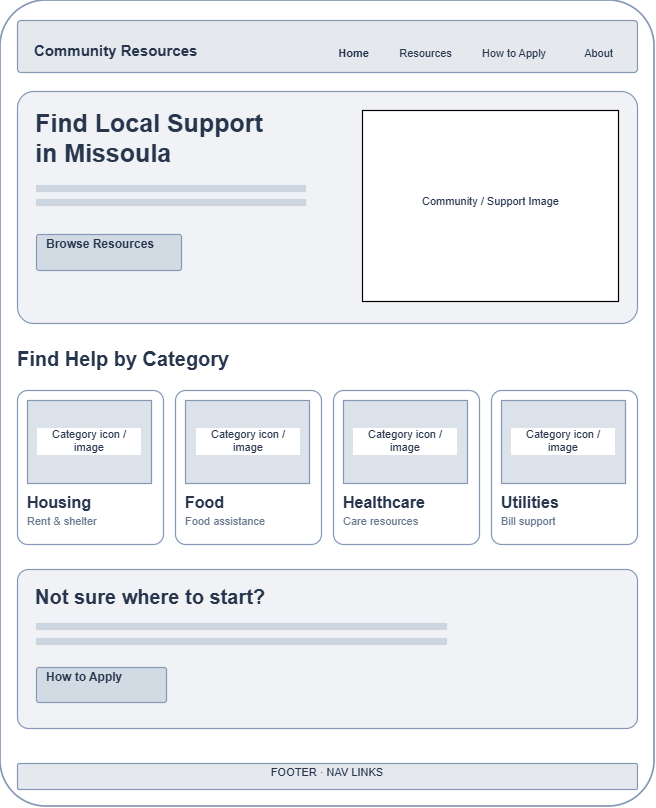

The diagram above was exported from draw.io. Its source (the exported page's mxGraphModel, read from the mxfile embedded in the PNG):
<mxGraphModel dx="1493" dy="826" grid="1" gridSize="10" guides="1" tooltips="1" connect="1" arrows="1" fold="1" page="1" pageScale="1" pageWidth="291" pageHeight="413" math="0" shadow="0">
  <root>
    <mxCell id="0" />
    <mxCell id="1" parent="0" />
    <mxCell id="2" parent="1" style="rounded=1;whiteSpace=wrap;html=1;fillColor=#ffffff;strokeColor=#8598b5;strokeWidth=1.7;arcSize=7;" value="" vertex="1">
      <mxGeometry height="806" width="654" x="109" y="10" as="geometry" />
    </mxCell>
    <mxCell id="3" parent="1" style="rounded=1;whiteSpace=wrap;html=1;fillColor=#e5e9ee;strokeColor=#8598b5;strokeWidth=1.2;arcSize=7;" value="" vertex="1">
      <mxGeometry height="52" width="620" x="126" y="30" as="geometry" />
    </mxCell>
    <mxCell id="4" parent="1" style="text;html=1;whiteSpace=wrap;align=left;verticalAlign=middle;fillColor=none;strokeColor=none;fontColor=#27364d;fontFamily=Arial;fontSize=15;fontStyle=1;spacing=0;overflow=fill;" value="Community Resources" vertex="1">
      <mxGeometry height="29" width="295" x="143" y="52" as="geometry" />
    </mxCell>
    <mxCell id="5" parent="1" style="text;html=1;whiteSpace=wrap;align=center;verticalAlign=middle;fillColor=none;strokeColor=none;fontColor=#27364d;fontFamily=Arial;fontSize=11;fontStyle=1;spacing=0;overflow=fill;" value="Home" vertex="1">
      <mxGeometry height="24" width="55" x="435" y="57" as="geometry" />
    </mxCell>
    <mxCell id="6" parent="1" style="text;html=1;whiteSpace=wrap;align=center;verticalAlign=middle;fillColor=none;strokeColor=none;fontColor=#27364d;fontFamily=Arial;fontSize=11;fontStyle=0;spacing=0;overflow=fill;" value="Resources" vertex="1">
      <mxGeometry height="24" width="83" x="493" y="57" as="geometry" />
    </mxCell>
    <mxCell id="7" parent="1" style="text;html=1;whiteSpace=wrap;align=center;verticalAlign=middle;fillColor=none;strokeColor=none;fontColor=#27364d;fontFamily=Arial;fontSize=11;fontStyle=0;spacing=0;overflow=fill;" value="How to Apply" vertex="1">
      <mxGeometry height="24" width="108" x="569" y="57" as="geometry" />
    </mxCell>
    <mxCell id="8" parent="1" style="text;html=1;whiteSpace=wrap;align=center;verticalAlign=middle;fillColor=none;strokeColor=none;fontColor=#27364d;fontFamily=Arial;fontSize=11;fontStyle=0;spacing=0;overflow=fill;" value="About" vertex="1">
      <mxGeometry height="24" width="47" x="684" y="57" as="geometry" />
    </mxCell>
    <mxCell id="9" parent="1" style="rounded=1;whiteSpace=wrap;html=1;fillColor=#f0f2f5;strokeColor=#8598b5;strokeWidth=1.2;arcSize=7;" value="" vertex="1">
      <mxGeometry height="232" width="620" x="126" y="101" as="geometry" />
    </mxCell>
    <mxCell id="10" parent="1" style="text;html=1;whiteSpace=wrap;align=left;verticalAlign=middle;fillColor=none;strokeColor=none;fontColor=#27364d;fontFamily=Arial;fontSize=25;fontStyle=1;spacing=0;overflow=fill;" value="Find Local Support&#10;in Missoula" vertex="1">
      <mxGeometry height="66" width="307" x="144" y="118" as="geometry" />
    </mxCell>
    <mxCell id="11" parent="1" style="rounded=1;whiteSpace=wrap;html=1;fillColor=#ccd5e0;strokeColor=#ccd5e0;strokeWidth=1.2;arcSize=7;" value="" vertex="1">
      <mxGeometry height="6" width="269" x="145" y="195" as="geometry" />
    </mxCell>
    <mxCell id="12" parent="1" style="rounded=1;whiteSpace=wrap;html=1;fillColor=#ccd5e0;strokeColor=#ccd5e0;strokeWidth=1.2;arcSize=7;" value="" vertex="1">
      <mxGeometry height="6" width="269" x="145" y="209" as="geometry" />
    </mxCell>
    <mxCell id="13" parent="1" style="rounded=1;whiteSpace=wrap;html=1;fillColor=#d2dae4;strokeColor=#8598b5;strokeWidth=1.2;arcSize=7;" value="" vertex="1">
      <mxGeometry height="36" width="145" x="145" y="244" as="geometry" />
    </mxCell>
    <mxCell id="14" parent="1" style="text;html=1;whiteSpace=wrap;align=left;verticalAlign=middle;fillColor=none;strokeColor=none;fontColor=#27364d;fontFamily=Arial;fontSize=12;fontStyle=1;spacing=0;overflow=fill;" value="Browse Resources" vertex="1">
      <mxGeometry height="30" width="125" x="155" y="247" as="geometry" />
    </mxCell>
    <mxCell id="15" parent="1" style="rounded=0;whiteSpace=wrap;html=1;strokeWidth=1.2;arcSize=7;" value="" vertex="1">
      <mxGeometry height="191" width="256" x="471" y="120" as="geometry" />
    </mxCell>
    <mxCell id="18" parent="1" style="rounded=2;whiteSpace=wrap;html=1;fillColor=#ffffff;strokeColor=#ffffff;strokeWidth=0;arcSize=7;" value="" vertex="1">
      <mxGeometry height="24" width="161" x="518.5" y="203.5" as="geometry" />
    </mxCell>
    <mxCell id="19" parent="1" style="text;html=1;whiteSpace=wrap;align=center;verticalAlign=middle;fillColor=none;strokeColor=none;fontColor=#27364d;fontFamily=Arial;fontSize=11;fontStyle=0;spacing=0;overflow=fill;" value="Community / Support Image" vertex="1">
      <mxGeometry height="22" width="155" x="521.5" y="204.5" as="geometry" />
    </mxCell>
    <mxCell id="20" parent="1" style="text;html=1;whiteSpace=wrap;align=left;verticalAlign=middle;fillColor=none;strokeColor=none;fontColor=#27364d;fontFamily=Arial;fontSize=20;fontStyle=1;spacing=0;overflow=fill;" value="Find Help by Category" vertex="1">
      <mxGeometry height="27" width="510" x="126" y="357" as="geometry" />
    </mxCell>
    <mxCell id="21" parent="1" style="rounded=1;whiteSpace=wrap;html=1;fillColor=#ffffff;strokeColor=#8598b5;strokeWidth=1.2;arcSize=7;" value="" vertex="1">
      <mxGeometry height="154" width="146" x="126" y="400" as="geometry" />
    </mxCell>
    <mxCell id="22" parent="1" style="rounded=0;whiteSpace=wrap;html=1;fillColor=#dce2e9;strokeColor=#8598b5;strokeWidth=1.2;arcSize=7;" value="" vertex="1">
      <mxGeometry height="83" width="124" x="136" y="410" as="geometry" />
    </mxCell>
    <mxCell id="26" parent="1" style="text;html=1;whiteSpace=wrap;align=center;verticalAlign=middle;fillColor=default;strokeColor=none;fontColor=#27364d;fontFamily=Arial;fontSize=11;fontStyle=0;spacing=0;overflow=fill;" value="Category icon / image" vertex="1">
      <mxGeometry height="27" width="104" x="146" y="438" as="geometry" />
    </mxCell>
    <mxCell id="27" parent="1" style="text;html=1;whiteSpace=wrap;align=left;verticalAlign=middle;fillColor=none;strokeColor=none;fontColor=#27364d;fontFamily=Arial;fontSize=16;fontStyle=1;spacing=0;overflow=fill;" value="Housing" vertex="1">
      <mxGeometry height="23" width="124" x="136" y="503" as="geometry" />
    </mxCell>
    <mxCell id="28" parent="1" style="text;html=1;whiteSpace=wrap;align=left;verticalAlign=middle;fillColor=none;strokeColor=none;fontColor=#67788f;fontFamily=Arial;fontSize=11;fontStyle=0;spacing=0;overflow=fill;" value="Rent &amp; shelter" vertex="1">
      <mxGeometry height="18" width="124" x="136" y="525" as="geometry" />
    </mxCell>
    <mxCell id="29" parent="1" style="rounded=1;whiteSpace=wrap;html=1;fillColor=#ffffff;strokeColor=#8598b5;strokeWidth=1.2;arcSize=7;" value="" vertex="1">
      <mxGeometry height="154" width="146" x="284" y="400" as="geometry" />
    </mxCell>
    <mxCell id="30" parent="1" style="rounded=0;whiteSpace=wrap;html=1;fillColor=#dce2e9;strokeColor=#8598b5;strokeWidth=1.2;arcSize=7;" value="" vertex="1">
      <mxGeometry height="83" width="124" x="294" y="410" as="geometry" />
    </mxCell>
    <mxCell id="34" parent="1" style="text;html=1;whiteSpace=wrap;align=center;verticalAlign=middle;fillColor=default;strokeColor=none;fontColor=#27364d;fontFamily=Arial;fontSize=11;fontStyle=0;spacing=0;overflow=fill;" value="Category icon / image" vertex="1">
      <mxGeometry height="27" width="104" x="305" y="438" as="geometry" />
    </mxCell>
    <mxCell id="35" parent="1" style="text;html=1;whiteSpace=wrap;align=left;verticalAlign=middle;fillColor=none;strokeColor=none;fontColor=#27364d;fontFamily=Arial;fontSize=16;fontStyle=1;spacing=0;overflow=fill;" value="Food" vertex="1">
      <mxGeometry height="23" width="124" x="294" y="503" as="geometry" />
    </mxCell>
    <mxCell id="36" parent="1" style="text;html=1;whiteSpace=wrap;align=left;verticalAlign=middle;fillColor=none;strokeColor=none;fontColor=#67788f;fontFamily=Arial;fontSize=11;fontStyle=0;spacing=0;overflow=fill;" value="Food assistance" vertex="1">
      <mxGeometry height="18" width="124" x="294" y="525" as="geometry" />
    </mxCell>
    <mxCell id="37" parent="1" style="rounded=1;whiteSpace=wrap;html=1;fillColor=#ffffff;strokeColor=#8598b5;strokeWidth=1.2;arcSize=7;" value="" vertex="1">
      <mxGeometry height="154" width="146" x="442" y="400" as="geometry" />
    </mxCell>
    <mxCell id="38" parent="1" style="rounded=0;whiteSpace=wrap;html=1;fillColor=#dce2e9;strokeColor=#8598b5;strokeWidth=1.2;arcSize=7;" value="" vertex="1">
      <mxGeometry height="83" width="124" x="452" y="410" as="geometry" />
    </mxCell>
    <mxCell id="42" parent="1" style="text;html=1;whiteSpace=wrap;align=center;verticalAlign=middle;fillColor=default;strokeColor=none;fontColor=#27364d;fontFamily=Arial;fontSize=11;fontStyle=0;spacing=0;overflow=fill;" value="Category icon / image" vertex="1">
      <mxGeometry height="27" width="104" x="462" y="438" as="geometry" />
    </mxCell>
    <mxCell id="43" parent="1" style="text;html=1;whiteSpace=wrap;align=left;verticalAlign=middle;fillColor=none;strokeColor=none;fontColor=#27364d;fontFamily=Arial;fontSize=16;fontStyle=1;spacing=0;overflow=fill;" value="Healthcare" vertex="1">
      <mxGeometry height="23" width="124" x="452" y="503" as="geometry" />
    </mxCell>
    <mxCell id="44" parent="1" style="text;html=1;whiteSpace=wrap;align=left;verticalAlign=middle;fillColor=none;strokeColor=none;fontColor=#67788f;fontFamily=Arial;fontSize=11;fontStyle=0;spacing=0;overflow=fill;" value="Care resources" vertex="1">
      <mxGeometry height="18" width="124" x="452" y="525" as="geometry" />
    </mxCell>
    <mxCell id="45" parent="1" style="rounded=1;whiteSpace=wrap;html=1;fillColor=#ffffff;strokeColor=#8598b5;strokeWidth=1.2;arcSize=7;" value="" vertex="1">
      <mxGeometry height="154" width="146" x="600" y="400" as="geometry" />
    </mxCell>
    <mxCell id="46" parent="1" style="rounded=0;whiteSpace=wrap;html=1;fillColor=#dce2e9;strokeColor=#8598b5;strokeWidth=1.2;arcSize=7;" value="" vertex="1">
      <mxGeometry height="83" width="124" x="610" y="410" as="geometry" />
    </mxCell>
    <mxCell id="50" parent="1" style="text;html=1;whiteSpace=wrap;align=center;verticalAlign=middle;fillColor=default;strokeColor=none;fontColor=#27364d;fontFamily=Arial;fontSize=11;fontStyle=0;spacing=0;overflow=fill;" value="Category icon / image&lt;div&gt;&lt;br&gt;&lt;/div&gt;" vertex="1">
      <mxGeometry height="27" width="104" x="620" y="438" as="geometry" />
    </mxCell>
    <mxCell id="51" parent="1" style="text;html=1;whiteSpace=wrap;align=left;verticalAlign=middle;fillColor=none;strokeColor=none;fontColor=#27364d;fontFamily=Arial;fontSize=16;fontStyle=1;spacing=0;overflow=fill;" value="Utilities" vertex="1">
      <mxGeometry height="23" width="124" x="610" y="503" as="geometry" />
    </mxCell>
    <mxCell id="52" parent="1" style="text;html=1;whiteSpace=wrap;align=left;verticalAlign=middle;fillColor=none;strokeColor=none;fontColor=#67788f;fontFamily=Arial;fontSize=11;fontStyle=0;spacing=0;overflow=fill;" value="Bill support" vertex="1">
      <mxGeometry height="18" width="124" x="610" y="525" as="geometry" />
    </mxCell>
    <mxCell id="53" parent="1" style="rounded=1;whiteSpace=wrap;html=1;fillColor=#f0f2f5;strokeColor=#8598b5;strokeWidth=1.2;arcSize=7;" value="" vertex="1">
      <mxGeometry height="159" width="620" x="126" y="579" as="geometry" />
    </mxCell>
    <mxCell id="54" parent="1" style="text;html=1;whiteSpace=wrap;align=left;verticalAlign=middle;fillColor=none;strokeColor=none;fontColor=#27364d;fontFamily=Arial;fontSize=20;fontStyle=1;spacing=0;overflow=fill;" value="Not sure where to start?" vertex="1">
      <mxGeometry height="29" width="540" x="144" y="595" as="geometry" />
    </mxCell>
    <mxCell id="55" parent="1" style="rounded=1;whiteSpace=wrap;html=1;fillColor=#ccd5e0;strokeColor=#ccd5e0;strokeWidth=1.2;arcSize=7;" value="" vertex="1">
      <mxGeometry height="6" width="410" x="145" y="633" as="geometry" />
    </mxCell>
    <mxCell id="56" parent="1" style="rounded=1;whiteSpace=wrap;html=1;fillColor=#ccd5e0;strokeColor=#ccd5e0;strokeWidth=1.2;arcSize=7;" value="" vertex="1">
      <mxGeometry height="6" width="410" x="145" y="648" as="geometry" />
    </mxCell>
    <mxCell id="57" parent="1" style="rounded=1;whiteSpace=wrap;html=1;fillColor=#d2dae4;strokeColor=#8598b5;strokeWidth=1.2;arcSize=7;" value="" vertex="1">
      <mxGeometry height="35" width="130" x="145" y="677" as="geometry" />
    </mxCell>
    <mxCell id="58" parent="1" style="text;html=1;whiteSpace=wrap;align=left;verticalAlign=middle;fillColor=none;strokeColor=none;fontColor=#27364d;fontFamily=Arial;fontSize=12;fontStyle=1;spacing=0;overflow=fill;" value="How to Apply" vertex="1">
      <mxGeometry height="29" width="110" x="155" y="680" as="geometry" />
    </mxCell>
    <mxCell id="59" parent="1" style="rounded=1;whiteSpace=wrap;html=1;fillColor=#e5e9ee;strokeColor=#8598b5;strokeWidth=1.2;arcSize=7;" value="" vertex="1">
      <mxGeometry height="26" width="620" x="126" y="773" as="geometry" />
    </mxCell>
    <mxCell id="60" parent="1" style="text;html=1;whiteSpace=wrap;align=center;verticalAlign=middle;fillColor=none;strokeColor=none;fontColor=#27364d;fontFamily=Arial;fontSize=11;fontStyle=0;spacing=0;overflow=fill;" value="FOOTER  ·  NAV LINKS" vertex="1">
      <mxGeometry height="20" width="620" x="126" y="776" as="geometry" />
    </mxCell>
  </root>
</mxGraphModel>